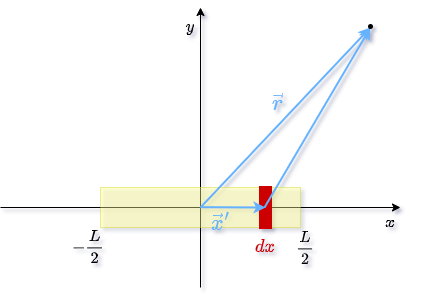

The diagram above was exported from draw.io. Its source (the exported page's mxGraphModel, read from the mxfile embedded in the PNG):
<mxGraphModel dx="1022" dy="824" grid="1" gridSize="10" guides="1" tooltips="1" connect="1" arrows="1" fold="1" page="1" pageScale="1" pageWidth="850" pageHeight="1100" math="1" shadow="0">
  <root>
    <mxCell id="0" />
    <mxCell id="1" parent="0" />
    <mxCell id="2" value="" style="group" vertex="1" connectable="0" parent="1">
      <mxGeometry x="200" y="160" width="400" height="280" as="geometry" />
    </mxCell>
    <mxCell id="3" value="" style="endArrow=classic;html=1;rounded=0;startArrow=none;" edge="1" parent="2" source="7">
      <mxGeometry width="50" height="50" relative="1" as="geometry">
        <mxPoint x="200" y="440" as="sourcePoint" />
        <mxPoint x="200" as="targetPoint" />
      </mxGeometry>
    </mxCell>
    <mxCell id="4" value="" style="endArrow=none;html=1;rounded=0;" edge="1" parent="2" target="7">
      <mxGeometry width="50" height="50" relative="1" as="geometry">
        <mxPoint x="200" y="280" as="sourcePoint" />
        <mxPoint x="200" y="-40" as="targetPoint" />
      </mxGeometry>
    </mxCell>
    <mxCell id="5" value="" style="endArrow=none;html=1;rounded=0;strokeColor=#000000;strokeWidth=1;fontSize=14;fontColor=#000000;" edge="1" parent="2">
      <mxGeometry width="50" height="50" relative="1" as="geometry">
        <mxPoint x="200" y="230" as="sourcePoint" />
        <mxPoint x="200" y="180" as="targetPoint" />
      </mxGeometry>
    </mxCell>
    <mxCell id="6" value="" style="endArrow=none;html=1;rounded=0;strokeColor=#000000;strokeWidth=1;fontSize=14;fontColor=#000000;entryX=1;entryY=0.5;entryDx=0;entryDy=0;" edge="1" parent="2" target="7">
      <mxGeometry width="50" height="50" relative="1" as="geometry">
        <mxPoint x="100" y="200" as="sourcePoint" />
        <mxPoint x="150" y="150" as="targetPoint" />
      </mxGeometry>
    </mxCell>
    <mxCell id="7" value="" style="rounded=0;whiteSpace=wrap;html=1;fillColor=#FFFF99;fillStyle=solid;strokeWidth=1;opacity=40;gradientColor=none;strokeColor=#CCCC00;" vertex="1" parent="2">
      <mxGeometry x="100" y="180" width="200" height="40" as="geometry" />
    </mxCell>
    <mxCell id="8" value="" style="endArrow=classic;html=1;rounded=0;startArrow=none;" edge="1" parent="2" source="7">
      <mxGeometry width="50" height="50" relative="1" as="geometry">
        <mxPoint x="-40" y="200" as="sourcePoint" />
        <mxPoint x="400" y="200" as="targetPoint" />
      </mxGeometry>
    </mxCell>
    <mxCell id="9" value="" style="endArrow=none;html=1;rounded=0;" edge="1" parent="2" target="7">
      <mxGeometry width="50" height="50" relative="1" as="geometry">
        <mxPoint y="200" as="sourcePoint" />
        <mxPoint x="440" y="200" as="targetPoint" />
      </mxGeometry>
    </mxCell>
    <mxCell id="10" style="edgeStyle=orthogonalEdgeStyle;rounded=0;orthogonalLoop=1;jettySize=auto;html=1;exitX=0.5;exitY=1;exitDx=0;exitDy=0;" edge="1" parent="2" source="7" target="7">
      <mxGeometry relative="1" as="geometry" />
    </mxCell>
    <mxCell id="11" value="" style="rounded=0;whiteSpace=wrap;html=1;fillStyle=solid;strokeWidth=3;fillColor=#CC0000;strokeColor=#CC0000;" vertex="1" parent="2">
      <mxGeometry x="260" y="180" width="10" height="40" as="geometry" />
    </mxCell>
    <mxCell id="12" value="&lt;font style=&quot;&quot;&gt;&lt;font color=&quot;#cc0000&quot; style=&quot;font-size: 16px;&quot;&gt;$$dx$$&lt;/font&gt;&lt;br&gt;&lt;/font&gt;" style="text;html=1;strokeColor=none;fillColor=none;align=center;verticalAlign=middle;whiteSpace=wrap;rounded=0;" vertex="1" parent="2">
      <mxGeometry x="235" y="230" width="60" height="20" as="geometry" />
    </mxCell>
    <mxCell id="13" value="" style="endArrow=classic;html=1;rounded=0;strokeColor=#66B2FF;strokeWidth=2;fontSize=16;fontColor=#FF0000;" edge="1" parent="2">
      <mxGeometry width="50" height="50" relative="1" as="geometry">
        <mxPoint x="200" y="199.67000000000002" as="sourcePoint" />
        <mxPoint x="265" y="200" as="targetPoint" />
      </mxGeometry>
    </mxCell>
    <mxCell id="14" value="" style="endArrow=classic;html=1;rounded=0;strokeColor=#66B2FF;strokeWidth=2;fontSize=16;fontColor=#FF0000;" edge="1" parent="2">
      <mxGeometry width="50" height="50" relative="1" as="geometry">
        <mxPoint x="264" y="200" as="sourcePoint" />
        <mxPoint x="370" y="20" as="targetPoint" />
      </mxGeometry>
    </mxCell>
    <mxCell id="15" value="" style="endArrow=classic;html=1;rounded=0;strokeColor=#66B2FF;strokeWidth=2;fontSize=16;fontColor=#FF0000;" edge="1" parent="2">
      <mxGeometry width="50" height="50" relative="1" as="geometry">
        <mxPoint x="200" y="200" as="sourcePoint" />
        <mxPoint x="370" y="20" as="targetPoint" />
      </mxGeometry>
    </mxCell>
    <mxCell id="16" value="" style="ellipse;whiteSpace=wrap;html=1;aspect=fixed;fillStyle=solid;strokeColor=#000000;strokeWidth=3;fontSize=16;fontColor=#FF0000;fillColor=#000000;" vertex="1" parent="2">
      <mxGeometry x="369" y="18" width="2" height="2" as="geometry" />
    </mxCell>
    <mxCell id="17" value="$$-&lt;br style=&quot;font-size: 14px;&quot;&gt;\frac{L}{2}$$" style="text;html=1;strokeColor=none;fillColor=none;align=center;verticalAlign=middle;whiteSpace=wrap;rounded=0;fontSize=14;fontColor=#000000;" vertex="1" parent="2">
      <mxGeometry x="73" y="224" width="30" height="30" as="geometry" />
    </mxCell>
    <mxCell id="18" value="$$&lt;br style=&quot;font-size: 14px;&quot;&gt;\frac{L}{2}$$" style="text;html=1;strokeColor=none;fillColor=none;align=center;verticalAlign=middle;whiteSpace=wrap;rounded=0;fontSize=14;fontColor=#000000;" vertex="1" parent="2">
      <mxGeometry x="290" y="225" width="30" height="30" as="geometry" />
    </mxCell>
    <mxCell id="19" value="$$x$$" style="text;html=1;strokeColor=none;fillColor=none;align=center;verticalAlign=middle;whiteSpace=wrap;rounded=0;fontSize=14;fontColor=#000000;" vertex="1" parent="2">
      <mxGeometry x="380" y="210" width="20" height="10" as="geometry" />
    </mxCell>
    <mxCell id="20" value="$$y$$" style="text;html=1;strokeColor=none;fillColor=none;align=center;verticalAlign=middle;whiteSpace=wrap;rounded=0;fontSize=14;fontColor=#000000;" vertex="1" parent="2">
      <mxGeometry x="160" y="4" width="60" height="30" as="geometry" />
    </mxCell>
    <mxCell id="21" value="$$\vec{r}$$" style="text;html=1;strokeColor=none;fillColor=none;align=center;verticalAlign=middle;whiteSpace=wrap;rounded=0;fontSize=19;fontColor=#66B2FF;" vertex="1" parent="2">
      <mxGeometry x="270" y="90" width="15" height="10" as="geometry" />
    </mxCell>
    <mxCell id="22" value="$$\vec{x}^{\prime}$$" style="text;html=1;align=center;verticalAlign=middle;resizable=0;points=[];autosize=1;strokeColor=none;fillColor=none;fontSize=19;fontColor=#66B2FF;" vertex="1" parent="2">
      <mxGeometry x="120" y="195" width="200" height="40" as="geometry" />
    </mxCell>
  </root>
</mxGraphModel>